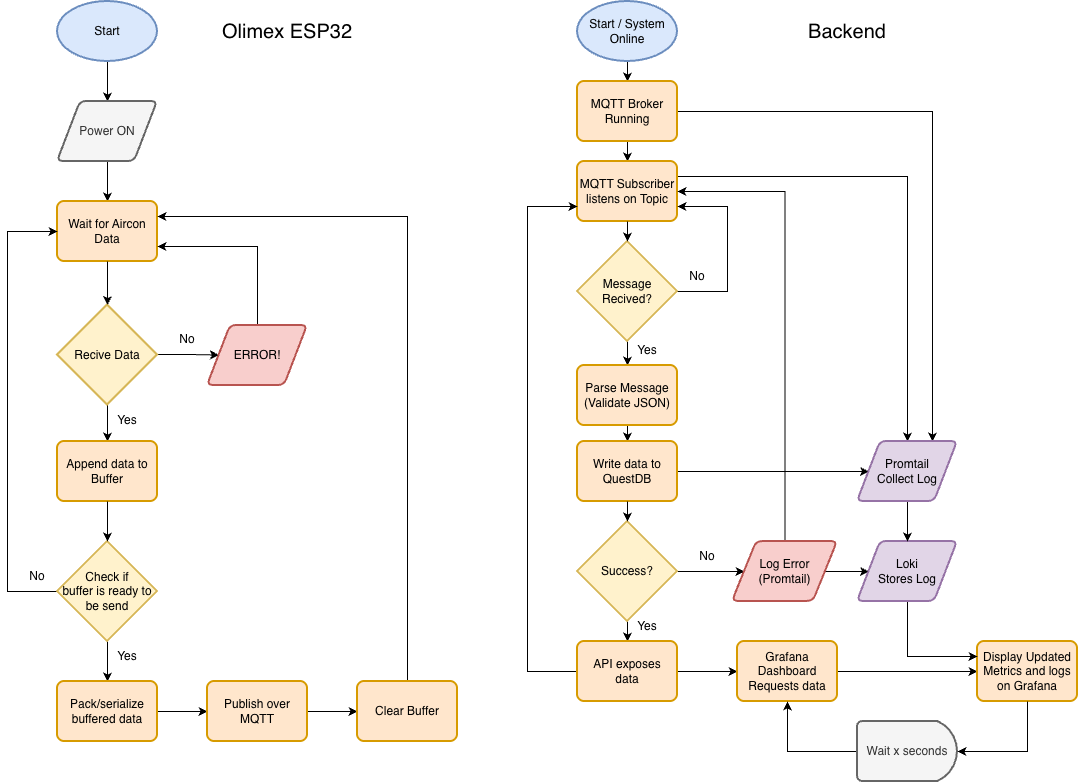

The diagram above was exported from draw.io. Its source (the exported page's mxGraphModel, read from the mxfile embedded in the PNG):
<mxGraphModel dx="1234" dy="916" grid="1" gridSize="10" guides="1" tooltips="1" connect="1" arrows="1" fold="1" page="1" pageScale="1" pageWidth="1169" pageHeight="827" math="0" shadow="0">
  <root>
    <mxCell id="0" />
    <mxCell id="1" parent="0" />
    <mxCell id="uUF_vHL7WT7SM8duNqNq-4" style="edgeStyle=orthogonalEdgeStyle;rounded=0;orthogonalLoop=1;jettySize=auto;html=1;exitX=0.5;exitY=1;exitDx=0;exitDy=0;entryX=0.5;entryY=0;entryDx=0;entryDy=0;" parent="1" edge="1">
      <mxGeometry relative="1" as="geometry">
        <mxPoint x="140" y="110" as="sourcePoint" />
        <mxPoint x="140" y="150" as="targetPoint" />
      </mxGeometry>
    </mxCell>
    <mxCell id="uUF_vHL7WT7SM8duNqNq-6" style="edgeStyle=orthogonalEdgeStyle;rounded=0;orthogonalLoop=1;jettySize=auto;html=1;exitX=0.5;exitY=1;exitDx=0;exitDy=0;entryX=0.5;entryY=0;entryDx=0;entryDy=0;" parent="1" edge="1">
      <mxGeometry relative="1" as="geometry">
        <mxPoint x="140" y="210" as="sourcePoint" />
        <mxPoint x="140" y="250" as="targetPoint" />
      </mxGeometry>
    </mxCell>
    <mxCell id="uUF_vHL7WT7SM8duNqNq-7" value="Start" style="strokeWidth=2;html=1;shape=mxgraph.flowchart.start_1;whiteSpace=wrap;fillColor=#dae8fc;strokeColor=#6c8ebf;" parent="1" vertex="1">
      <mxGeometry x="90" y="50" width="100" height="60" as="geometry" />
    </mxCell>
    <mxCell id="uUF_vHL7WT7SM8duNqNq-8" value="Power ON" style="shape=parallelogram;html=1;strokeWidth=2;perimeter=parallelogramPerimeter;whiteSpace=wrap;rounded=1;arcSize=12;size=0.23;fillColor=#f5f5f5;strokeColor=#666666;fontColor=#333333;" parent="1" vertex="1">
      <mxGeometry x="90" y="150" width="100" height="60" as="geometry" />
    </mxCell>
    <mxCell id="uUF_vHL7WT7SM8duNqNq-9" value="Wait for Aircon Data" style="rounded=1;whiteSpace=wrap;html=1;absoluteArcSize=1;arcSize=14;strokeWidth=2;fillColor=#ffe6cc;strokeColor=#d79b00;" parent="1" vertex="1">
      <mxGeometry x="90" y="250" width="100" height="60" as="geometry" />
    </mxCell>
    <mxCell id="uUF_vHL7WT7SM8duNqNq-13" style="edgeStyle=orthogonalEdgeStyle;rounded=0;orthogonalLoop=1;jettySize=auto;html=1;exitX=1;exitY=0.5;exitDx=0;exitDy=0;exitPerimeter=0;entryX=0;entryY=0.5;entryDx=0;entryDy=0;labelPosition=center;verticalLabelPosition=top;align=center;verticalAlign=bottom;" parent="1" edge="1">
      <mxGeometry relative="1" as="geometry">
        <mxPoint x="190" y="403.0200000000001" as="sourcePoint" />
        <mxPoint x="251.5" y="403.52" as="targetPoint" />
      </mxGeometry>
    </mxCell>
    <mxCell id="uUF_vHL7WT7SM8duNqNq-18" style="edgeStyle=orthogonalEdgeStyle;rounded=0;orthogonalLoop=1;jettySize=auto;html=1;exitX=0.5;exitY=1;exitDx=0;exitDy=0;exitPerimeter=0;entryX=0.5;entryY=0;entryDx=0;entryDy=0;" parent="1" source="uUF_vHL7WT7SM8duNqNq-10" target="uUF_vHL7WT7SM8duNqNq-17" edge="1">
      <mxGeometry relative="1" as="geometry" />
    </mxCell>
    <mxCell id="uUF_vHL7WT7SM8duNqNq-10" value="Recive Data" style="strokeWidth=2;html=1;shape=mxgraph.flowchart.decision;whiteSpace=wrap;fillColor=#fff2cc;strokeColor=#d6b656;" parent="1" vertex="1">
      <mxGeometry x="90" y="353.5" width="100" height="100" as="geometry" />
    </mxCell>
    <mxCell id="uUF_vHL7WT7SM8duNqNq-11" style="edgeStyle=orthogonalEdgeStyle;rounded=0;orthogonalLoop=1;jettySize=auto;html=1;exitX=0.5;exitY=1;exitDx=0;exitDy=0;entryX=0.5;entryY=0;entryDx=0;entryDy=0;entryPerimeter=0;" parent="1" source="uUF_vHL7WT7SM8duNqNq-9" target="uUF_vHL7WT7SM8duNqNq-10" edge="1">
      <mxGeometry relative="1" as="geometry" />
    </mxCell>
    <mxCell id="uUF_vHL7WT7SM8duNqNq-16" style="edgeStyle=orthogonalEdgeStyle;rounded=0;orthogonalLoop=1;jettySize=auto;html=1;exitX=0.5;exitY=0;exitDx=0;exitDy=0;entryX=1;entryY=0.75;entryDx=0;entryDy=0;" parent="1" source="uUF_vHL7WT7SM8duNqNq-12" target="uUF_vHL7WT7SM8duNqNq-9" edge="1">
      <mxGeometry relative="1" as="geometry" />
    </mxCell>
    <mxCell id="uUF_vHL7WT7SM8duNqNq-12" value="&lt;div&gt;&lt;span style=&quot;background-color: transparent; color: light-dark(rgb(0, 0, 0), rgb(255, 255, 255));&quot;&gt;ERROR!&lt;/span&gt;&lt;/div&gt;" style="shape=parallelogram;html=1;strokeWidth=2;perimeter=parallelogramPerimeter;whiteSpace=wrap;rounded=1;arcSize=12;size=0.23;fillColor=#f8cecc;strokeColor=#b85450;" parent="1" vertex="1">
      <mxGeometry x="240" y="374" width="100" height="60" as="geometry" />
    </mxCell>
    <mxCell id="uUF_vHL7WT7SM8duNqNq-15" value="No" style="text;html=1;whiteSpace=wrap;strokeColor=none;fillColor=none;align=center;verticalAlign=middle;rounded=0;" parent="1" vertex="1">
      <mxGeometry x="190" y="373" width="60" height="30" as="geometry" />
    </mxCell>
    <mxCell id="uUF_vHL7WT7SM8duNqNq-17" value="Append data to Buffer" style="rounded=1;whiteSpace=wrap;html=1;absoluteArcSize=1;arcSize=14;strokeWidth=2;fillColor=#ffe6cc;strokeColor=#d79b00;" parent="1" vertex="1">
      <mxGeometry x="90" y="490" width="100" height="60" as="geometry" />
    </mxCell>
    <mxCell id="uUF_vHL7WT7SM8duNqNq-19" value="Yes" style="text;html=1;whiteSpace=wrap;strokeColor=none;fillColor=none;align=center;verticalAlign=middle;rounded=0;" parent="1" vertex="1">
      <mxGeometry x="130" y="453.5" width="60" height="30" as="geometry" />
    </mxCell>
    <mxCell id="uUF_vHL7WT7SM8duNqNq-23" style="edgeStyle=orthogonalEdgeStyle;rounded=0;orthogonalLoop=1;jettySize=auto;html=1;exitX=0;exitY=0.5;exitDx=0;exitDy=0;exitPerimeter=0;entryX=0;entryY=0.5;entryDx=0;entryDy=0;" parent="1" source="uUF_vHL7WT7SM8duNqNq-21" target="uUF_vHL7WT7SM8duNqNq-9" edge="1">
      <mxGeometry relative="1" as="geometry">
        <mxPoint x="40" y="250" as="targetPoint" />
        <Array as="points">
          <mxPoint x="40" y="640" />
          <mxPoint x="40" y="280" />
        </Array>
      </mxGeometry>
    </mxCell>
    <mxCell id="uUF_vHL7WT7SM8duNqNq-26" style="edgeStyle=orthogonalEdgeStyle;rounded=0;orthogonalLoop=1;jettySize=auto;html=1;exitX=0.5;exitY=1;exitDx=0;exitDy=0;exitPerimeter=0;entryX=0.5;entryY=0;entryDx=0;entryDy=0;" parent="1" source="uUF_vHL7WT7SM8duNqNq-21" target="uUF_vHL7WT7SM8duNqNq-25" edge="1">
      <mxGeometry relative="1" as="geometry" />
    </mxCell>
    <mxCell id="uUF_vHL7WT7SM8duNqNq-21" value="Check if&lt;div&gt;&lt;span style=&quot;background-color: transparent; color: light-dark(rgb(0, 0, 0), rgb(255, 255, 255));&quot;&gt;buffer is ready to be send&lt;/span&gt;&lt;/div&gt;" style="strokeWidth=2;html=1;shape=mxgraph.flowchart.decision;whiteSpace=wrap;fillColor=#fff2cc;strokeColor=#d6b656;" parent="1" vertex="1">
      <mxGeometry x="90" y="590" width="100" height="100" as="geometry" />
    </mxCell>
    <mxCell id="uUF_vHL7WT7SM8duNqNq-22" style="edgeStyle=orthogonalEdgeStyle;rounded=0;orthogonalLoop=1;jettySize=auto;html=1;exitX=0.5;exitY=1;exitDx=0;exitDy=0;entryX=0.5;entryY=0;entryDx=0;entryDy=0;entryPerimeter=0;" parent="1" source="uUF_vHL7WT7SM8duNqNq-17" target="uUF_vHL7WT7SM8duNqNq-21" edge="1">
      <mxGeometry relative="1" as="geometry" />
    </mxCell>
    <mxCell id="uUF_vHL7WT7SM8duNqNq-24" value="No" style="text;html=1;whiteSpace=wrap;strokeColor=none;fillColor=none;align=center;verticalAlign=middle;rounded=0;" parent="1" vertex="1">
      <mxGeometry x="40" y="610" width="60" height="30" as="geometry" />
    </mxCell>
    <mxCell id="uUF_vHL7WT7SM8duNqNq-29" style="edgeStyle=orthogonalEdgeStyle;rounded=0;orthogonalLoop=1;jettySize=auto;html=1;exitX=1;exitY=0.5;exitDx=0;exitDy=0;entryX=0;entryY=0.5;entryDx=0;entryDy=0;" parent="1" source="uUF_vHL7WT7SM8duNqNq-25" target="uUF_vHL7WT7SM8duNqNq-28" edge="1">
      <mxGeometry relative="1" as="geometry" />
    </mxCell>
    <mxCell id="uUF_vHL7WT7SM8duNqNq-25" value="Pack/serialize buffered data" style="rounded=1;whiteSpace=wrap;html=1;absoluteArcSize=1;arcSize=14;strokeWidth=2;fillColor=#ffe6cc;strokeColor=#d79b00;" parent="1" vertex="1">
      <mxGeometry x="90" y="730" width="100" height="60" as="geometry" />
    </mxCell>
    <mxCell id="uUF_vHL7WT7SM8duNqNq-27" value="Yes" style="text;html=1;whiteSpace=wrap;strokeColor=none;fillColor=none;align=center;verticalAlign=middle;rounded=0;" parent="1" vertex="1">
      <mxGeometry x="130" y="690" width="60" height="30" as="geometry" />
    </mxCell>
    <mxCell id="uUF_vHL7WT7SM8duNqNq-33" style="edgeStyle=orthogonalEdgeStyle;rounded=0;orthogonalLoop=1;jettySize=auto;html=1;exitX=1;exitY=0.5;exitDx=0;exitDy=0;entryX=0;entryY=0.5;entryDx=0;entryDy=0;" parent="1" source="uUF_vHL7WT7SM8duNqNq-28" target="uUF_vHL7WT7SM8duNqNq-32" edge="1">
      <mxGeometry relative="1" as="geometry" />
    </mxCell>
    <mxCell id="uUF_vHL7WT7SM8duNqNq-28" value="Publish over MQTT" style="rounded=1;whiteSpace=wrap;html=1;absoluteArcSize=1;arcSize=14;strokeWidth=2;fillColor=#ffe6cc;strokeColor=#d79b00;" parent="1" vertex="1">
      <mxGeometry x="240" y="730" width="100" height="60" as="geometry" />
    </mxCell>
    <mxCell id="uUF_vHL7WT7SM8duNqNq-34" style="edgeStyle=orthogonalEdgeStyle;rounded=0;orthogonalLoop=1;jettySize=auto;html=1;exitX=0.5;exitY=0;exitDx=0;exitDy=0;entryX=1;entryY=0.25;entryDx=0;entryDy=0;" parent="1" source="uUF_vHL7WT7SM8duNqNq-32" target="uUF_vHL7WT7SM8duNqNq-9" edge="1">
      <mxGeometry relative="1" as="geometry" />
    </mxCell>
    <mxCell id="uUF_vHL7WT7SM8duNqNq-32" value="Clear Buffer" style="rounded=1;whiteSpace=wrap;html=1;absoluteArcSize=1;arcSize=14;strokeWidth=2;fillColor=#ffe6cc;strokeColor=#d79b00;" parent="1" vertex="1">
      <mxGeometry x="390" y="730" width="100" height="60" as="geometry" />
    </mxCell>
    <mxCell id="XTKJh3VNOY2GpHLEX3z0-1" style="edgeStyle=orthogonalEdgeStyle;rounded=0;orthogonalLoop=1;jettySize=auto;html=1;exitX=0.5;exitY=1;exitDx=0;exitDy=0;exitPerimeter=0;entryX=0.5;entryY=0;entryDx=0;entryDy=0;" edge="1" parent="1" source="XTKJh3VNOY2GpHLEX3z0-2" target="XTKJh3VNOY2GpHLEX3z0-5">
      <mxGeometry relative="1" as="geometry" />
    </mxCell>
    <mxCell id="XTKJh3VNOY2GpHLEX3z0-2" value="Start / System Online" style="strokeWidth=2;html=1;shape=mxgraph.flowchart.start_1;whiteSpace=wrap;fillColor=#dae8fc;strokeColor=#6c8ebf;" vertex="1" parent="1">
      <mxGeometry x="610" y="50" width="100" height="60" as="geometry" />
    </mxCell>
    <mxCell id="XTKJh3VNOY2GpHLEX3z0-3" style="edgeStyle=orthogonalEdgeStyle;rounded=0;orthogonalLoop=1;jettySize=auto;html=1;exitX=0.5;exitY=1;exitDx=0;exitDy=0;entryX=0.5;entryY=0;entryDx=0;entryDy=0;" edge="1" parent="1" source="XTKJh3VNOY2GpHLEX3z0-5" target="XTKJh3VNOY2GpHLEX3z0-7">
      <mxGeometry relative="1" as="geometry" />
    </mxCell>
    <mxCell id="XTKJh3VNOY2GpHLEX3z0-4" style="edgeStyle=orthogonalEdgeStyle;rounded=0;orthogonalLoop=1;jettySize=auto;html=1;exitX=1;exitY=0.5;exitDx=0;exitDy=0;entryX=0.75;entryY=0;entryDx=0;entryDy=0;" edge="1" parent="1" source="XTKJh3VNOY2GpHLEX3z0-5" target="XTKJh3VNOY2GpHLEX3z0-36">
      <mxGeometry relative="1" as="geometry" />
    </mxCell>
    <mxCell id="XTKJh3VNOY2GpHLEX3z0-5" value="MQTT Broker Running" style="rounded=1;whiteSpace=wrap;html=1;absoluteArcSize=1;arcSize=14;strokeWidth=2;fillColor=#ffe6cc;strokeColor=#d79b00;" vertex="1" parent="1">
      <mxGeometry x="610" y="130" width="100" height="60" as="geometry" />
    </mxCell>
    <mxCell id="XTKJh3VNOY2GpHLEX3z0-6" style="edgeStyle=orthogonalEdgeStyle;rounded=0;orthogonalLoop=1;jettySize=auto;html=1;exitX=1;exitY=0.25;exitDx=0;exitDy=0;" edge="1" parent="1" source="XTKJh3VNOY2GpHLEX3z0-7" target="XTKJh3VNOY2GpHLEX3z0-36">
      <mxGeometry relative="1" as="geometry" />
    </mxCell>
    <mxCell id="XTKJh3VNOY2GpHLEX3z0-7" value="MQTT Subscriber listens on Topic" style="rounded=1;whiteSpace=wrap;html=1;absoluteArcSize=1;arcSize=14;strokeWidth=2;fillColor=#ffe6cc;strokeColor=#d79b00;" vertex="1" parent="1">
      <mxGeometry x="610" y="210" width="100" height="60" as="geometry" />
    </mxCell>
    <mxCell id="XTKJh3VNOY2GpHLEX3z0-8" style="edgeStyle=orthogonalEdgeStyle;rounded=0;orthogonalLoop=1;jettySize=auto;html=1;exitX=0.5;exitY=1;exitDx=0;exitDy=0;exitPerimeter=0;entryX=0.5;entryY=0;entryDx=0;entryDy=0;" edge="1" parent="1" source="XTKJh3VNOY2GpHLEX3z0-10" target="XTKJh3VNOY2GpHLEX3z0-14">
      <mxGeometry relative="1" as="geometry" />
    </mxCell>
    <mxCell id="XTKJh3VNOY2GpHLEX3z0-9" style="edgeStyle=orthogonalEdgeStyle;rounded=0;orthogonalLoop=1;jettySize=auto;html=1;exitX=1;exitY=0.5;exitDx=0;exitDy=0;exitPerimeter=0;entryX=1;entryY=0.75;entryDx=0;entryDy=0;" edge="1" parent="1" source="XTKJh3VNOY2GpHLEX3z0-10" target="XTKJh3VNOY2GpHLEX3z0-7">
      <mxGeometry relative="1" as="geometry">
        <Array as="points">
          <mxPoint x="760" y="340" />
          <mxPoint x="760" y="255" />
        </Array>
      </mxGeometry>
    </mxCell>
    <mxCell id="XTKJh3VNOY2GpHLEX3z0-10" value="Message&lt;div&gt;Recived?&lt;/div&gt;" style="strokeWidth=2;html=1;shape=mxgraph.flowchart.decision;whiteSpace=wrap;fillColor=#fff2cc;strokeColor=#d6b656;" vertex="1" parent="1">
      <mxGeometry x="610" y="290" width="100" height="100" as="geometry" />
    </mxCell>
    <mxCell id="XTKJh3VNOY2GpHLEX3z0-11" style="edgeStyle=orthogonalEdgeStyle;rounded=0;orthogonalLoop=1;jettySize=auto;html=1;exitX=0.5;exitY=1;exitDx=0;exitDy=0;entryX=0.5;entryY=0;entryDx=0;entryDy=0;entryPerimeter=0;" edge="1" parent="1" source="XTKJh3VNOY2GpHLEX3z0-7" target="XTKJh3VNOY2GpHLEX3z0-10">
      <mxGeometry relative="1" as="geometry" />
    </mxCell>
    <mxCell id="XTKJh3VNOY2GpHLEX3z0-12" value="No" style="text;html=1;whiteSpace=wrap;strokeColor=none;fillColor=none;align=center;verticalAlign=middle;rounded=0;" vertex="1" parent="1">
      <mxGeometry x="700" y="310" width="60" height="30" as="geometry" />
    </mxCell>
    <mxCell id="XTKJh3VNOY2GpHLEX3z0-13" style="edgeStyle=orthogonalEdgeStyle;rounded=0;orthogonalLoop=1;jettySize=auto;html=1;exitX=0.5;exitY=1;exitDx=0;exitDy=0;entryX=0.5;entryY=0;entryDx=0;entryDy=0;" edge="1" parent="1" source="XTKJh3VNOY2GpHLEX3z0-14" target="XTKJh3VNOY2GpHLEX3z0-17">
      <mxGeometry relative="1" as="geometry" />
    </mxCell>
    <mxCell id="XTKJh3VNOY2GpHLEX3z0-14" value="Parse Message&lt;div&gt;(Validate JSON)&lt;/div&gt;" style="rounded=1;whiteSpace=wrap;html=1;absoluteArcSize=1;arcSize=14;strokeWidth=2;fillColor=#ffe6cc;strokeColor=#d79b00;" vertex="1" parent="1">
      <mxGeometry x="610" y="414" width="100" height="60" as="geometry" />
    </mxCell>
    <mxCell id="XTKJh3VNOY2GpHLEX3z0-15" value="Yes" style="text;html=1;whiteSpace=wrap;strokeColor=none;fillColor=none;align=center;verticalAlign=middle;rounded=0;" vertex="1" parent="1">
      <mxGeometry x="650" y="384" width="60" height="30" as="geometry" />
    </mxCell>
    <mxCell id="XTKJh3VNOY2GpHLEX3z0-16" style="edgeStyle=orthogonalEdgeStyle;rounded=0;orthogonalLoop=1;jettySize=auto;html=1;exitX=1;exitY=0.5;exitDx=0;exitDy=0;entryX=0;entryY=0.5;entryDx=0;entryDy=0;" edge="1" parent="1" source="XTKJh3VNOY2GpHLEX3z0-17" target="XTKJh3VNOY2GpHLEX3z0-36">
      <mxGeometry relative="1" as="geometry">
        <Array as="points">
          <mxPoint x="810" y="520" />
          <mxPoint x="810" y="520" />
        </Array>
      </mxGeometry>
    </mxCell>
    <mxCell id="XTKJh3VNOY2GpHLEX3z0-17" value="Write data to QuestDB" style="rounded=1;whiteSpace=wrap;html=1;absoluteArcSize=1;arcSize=14;strokeWidth=2;fillColor=#ffe6cc;strokeColor=#d79b00;" vertex="1" parent="1">
      <mxGeometry x="610" y="490" width="100" height="60" as="geometry" />
    </mxCell>
    <mxCell id="XTKJh3VNOY2GpHLEX3z0-18" style="edgeStyle=orthogonalEdgeStyle;rounded=0;orthogonalLoop=1;jettySize=auto;html=1;exitX=1;exitY=0.5;exitDx=0;exitDy=0;exitPerimeter=0;entryX=0;entryY=0.5;entryDx=0;entryDy=0;" edge="1" parent="1" source="XTKJh3VNOY2GpHLEX3z0-20" target="XTKJh3VNOY2GpHLEX3z0-28">
      <mxGeometry relative="1" as="geometry">
        <mxPoint x="770" y="620" as="targetPoint" />
      </mxGeometry>
    </mxCell>
    <mxCell id="XTKJh3VNOY2GpHLEX3z0-19" style="edgeStyle=orthogonalEdgeStyle;rounded=0;orthogonalLoop=1;jettySize=auto;html=1;exitX=0.5;exitY=1;exitDx=0;exitDy=0;exitPerimeter=0;entryX=0.5;entryY=0;entryDx=0;entryDy=0;" edge="1" parent="1" source="XTKJh3VNOY2GpHLEX3z0-20" target="XTKJh3VNOY2GpHLEX3z0-25">
      <mxGeometry relative="1" as="geometry" />
    </mxCell>
    <mxCell id="XTKJh3VNOY2GpHLEX3z0-20" value="Success?" style="strokeWidth=2;html=1;shape=mxgraph.flowchart.decision;whiteSpace=wrap;fillColor=#fff2cc;strokeColor=#d6b656;" vertex="1" parent="1">
      <mxGeometry x="610" y="570" width="100" height="100" as="geometry" />
    </mxCell>
    <mxCell id="XTKJh3VNOY2GpHLEX3z0-21" style="edgeStyle=orthogonalEdgeStyle;rounded=0;orthogonalLoop=1;jettySize=auto;html=1;exitX=0.5;exitY=1;exitDx=0;exitDy=0;entryX=0.5;entryY=0;entryDx=0;entryDy=0;entryPerimeter=0;" edge="1" parent="1" source="XTKJh3VNOY2GpHLEX3z0-17" target="XTKJh3VNOY2GpHLEX3z0-20">
      <mxGeometry relative="1" as="geometry" />
    </mxCell>
    <mxCell id="XTKJh3VNOY2GpHLEX3z0-22" value="No" style="text;html=1;whiteSpace=wrap;strokeColor=none;fillColor=none;align=center;verticalAlign=middle;rounded=0;" vertex="1" parent="1">
      <mxGeometry x="710" y="590" width="60" height="30" as="geometry" />
    </mxCell>
    <mxCell id="XTKJh3VNOY2GpHLEX3z0-23" style="edgeStyle=orthogonalEdgeStyle;rounded=0;orthogonalLoop=1;jettySize=auto;html=1;exitX=1;exitY=0.5;exitDx=0;exitDy=0;entryX=0;entryY=0.5;entryDx=0;entryDy=0;" edge="1" parent="1" source="XTKJh3VNOY2GpHLEX3z0-25" target="XTKJh3VNOY2GpHLEX3z0-31">
      <mxGeometry relative="1" as="geometry" />
    </mxCell>
    <mxCell id="XTKJh3VNOY2GpHLEX3z0-24" style="edgeStyle=orthogonalEdgeStyle;rounded=0;orthogonalLoop=1;jettySize=auto;html=1;exitX=0;exitY=0.5;exitDx=0;exitDy=0;entryX=0;entryY=0.75;entryDx=0;entryDy=0;" edge="1" parent="1" source="XTKJh3VNOY2GpHLEX3z0-25" target="XTKJh3VNOY2GpHLEX3z0-7">
      <mxGeometry relative="1" as="geometry">
        <Array as="points">
          <mxPoint x="560" y="720" />
          <mxPoint x="560" y="255" />
        </Array>
      </mxGeometry>
    </mxCell>
    <mxCell id="XTKJh3VNOY2GpHLEX3z0-25" value="API exposes&lt;div&gt;data&lt;/div&gt;" style="rounded=1;whiteSpace=wrap;html=1;absoluteArcSize=1;arcSize=14;strokeWidth=2;fillColor=#ffe6cc;strokeColor=#d79b00;" vertex="1" parent="1">
      <mxGeometry x="610" y="690" width="100" height="60" as="geometry" />
    </mxCell>
    <mxCell id="XTKJh3VNOY2GpHLEX3z0-26" style="edgeStyle=orthogonalEdgeStyle;rounded=0;orthogonalLoop=1;jettySize=auto;html=1;exitX=1;exitY=0.5;exitDx=0;exitDy=0;" edge="1" parent="1" source="XTKJh3VNOY2GpHLEX3z0-28" target="XTKJh3VNOY2GpHLEX3z0-34">
      <mxGeometry relative="1" as="geometry" />
    </mxCell>
    <mxCell id="XTKJh3VNOY2GpHLEX3z0-27" style="edgeStyle=orthogonalEdgeStyle;rounded=0;orthogonalLoop=1;jettySize=auto;html=1;exitX=0.5;exitY=0;exitDx=0;exitDy=0;entryX=1;entryY=0.5;entryDx=0;entryDy=0;" edge="1" parent="1" source="XTKJh3VNOY2GpHLEX3z0-28" target="XTKJh3VNOY2GpHLEX3z0-7">
      <mxGeometry relative="1" as="geometry" />
    </mxCell>
    <mxCell id="XTKJh3VNOY2GpHLEX3z0-28" value="Log Error&lt;div&gt;(Promtail)&lt;/div&gt;" style="shape=parallelogram;html=1;strokeWidth=2;perimeter=parallelogramPerimeter;whiteSpace=wrap;rounded=1;arcSize=12;size=0.23;fillColor=#f8cecc;strokeColor=#b85450;" vertex="1" parent="1">
      <mxGeometry x="765" y="590" width="105" height="60" as="geometry" />
    </mxCell>
    <mxCell id="XTKJh3VNOY2GpHLEX3z0-29" value="Yes" style="text;html=1;whiteSpace=wrap;strokeColor=none;fillColor=none;align=center;verticalAlign=middle;rounded=0;" vertex="1" parent="1">
      <mxGeometry x="650" y="660" width="60" height="30" as="geometry" />
    </mxCell>
    <mxCell id="XTKJh3VNOY2GpHLEX3z0-30" style="edgeStyle=orthogonalEdgeStyle;rounded=0;orthogonalLoop=1;jettySize=auto;html=1;exitX=1;exitY=0.5;exitDx=0;exitDy=0;entryX=0;entryY=0.5;entryDx=0;entryDy=0;" edge="1" parent="1" source="XTKJh3VNOY2GpHLEX3z0-31" target="XTKJh3VNOY2GpHLEX3z0-32">
      <mxGeometry relative="1" as="geometry" />
    </mxCell>
    <mxCell id="XTKJh3VNOY2GpHLEX3z0-31" value="Grafana Dashboard Requests data" style="rounded=1;whiteSpace=wrap;html=1;absoluteArcSize=1;arcSize=14;strokeWidth=2;fillColor=#ffe6cc;strokeColor=#d79b00;" vertex="1" parent="1">
      <mxGeometry x="770" y="690" width="100" height="60" as="geometry" />
    </mxCell>
    <mxCell id="XTKJh3VNOY2GpHLEX3z0-32" value="Display Updated Metrics and logs on Grafana" style="rounded=1;whiteSpace=wrap;html=1;absoluteArcSize=1;arcSize=14;strokeWidth=2;fillColor=#ffe6cc;strokeColor=#d79b00;" vertex="1" parent="1">
      <mxGeometry x="1010" y="690" width="100" height="60" as="geometry" />
    </mxCell>
    <mxCell id="XTKJh3VNOY2GpHLEX3z0-33" style="edgeStyle=orthogonalEdgeStyle;rounded=0;orthogonalLoop=1;jettySize=auto;html=1;exitX=0.5;exitY=1;exitDx=0;exitDy=0;entryX=0;entryY=0.25;entryDx=0;entryDy=0;" edge="1" parent="1" source="XTKJh3VNOY2GpHLEX3z0-34" target="XTKJh3VNOY2GpHLEX3z0-32">
      <mxGeometry relative="1" as="geometry" />
    </mxCell>
    <mxCell id="XTKJh3VNOY2GpHLEX3z0-34" value="Loki&lt;div&gt;Stores&amp;nbsp;&lt;span style=&quot;background-color: transparent; color: light-dark(rgb(0, 0, 0), rgb(255, 255, 255));&quot;&gt;Log&lt;/span&gt;&lt;/div&gt;" style="shape=parallelogram;html=1;strokeWidth=2;perimeter=parallelogramPerimeter;whiteSpace=wrap;rounded=1;arcSize=12;size=0.23;fillColor=#e1d5e7;strokeColor=#9673a6;" vertex="1" parent="1">
      <mxGeometry x="890" y="590" width="100" height="60" as="geometry" />
    </mxCell>
    <mxCell id="XTKJh3VNOY2GpHLEX3z0-35" style="edgeStyle=orthogonalEdgeStyle;rounded=0;orthogonalLoop=1;jettySize=auto;html=1;exitX=0.5;exitY=1;exitDx=0;exitDy=0;" edge="1" parent="1" source="XTKJh3VNOY2GpHLEX3z0-36" target="XTKJh3VNOY2GpHLEX3z0-34">
      <mxGeometry relative="1" as="geometry" />
    </mxCell>
    <mxCell id="XTKJh3VNOY2GpHLEX3z0-36" value="Promtail&lt;div&gt;Collect Log&lt;/div&gt;" style="shape=parallelogram;html=1;strokeWidth=2;perimeter=parallelogramPerimeter;whiteSpace=wrap;rounded=1;arcSize=12;size=0.23;fillColor=#e1d5e7;strokeColor=#9673a6;" vertex="1" parent="1">
      <mxGeometry x="890" y="490" width="100" height="60" as="geometry" />
    </mxCell>
    <mxCell id="XTKJh3VNOY2GpHLEX3z0-37" style="edgeStyle=orthogonalEdgeStyle;rounded=0;orthogonalLoop=1;jettySize=auto;html=1;exitX=0;exitY=0.5;exitDx=0;exitDy=0;exitPerimeter=0;entryX=0.5;entryY=1;entryDx=0;entryDy=0;" edge="1" parent="1" source="XTKJh3VNOY2GpHLEX3z0-38" target="XTKJh3VNOY2GpHLEX3z0-31">
      <mxGeometry relative="1" as="geometry" />
    </mxCell>
    <mxCell id="XTKJh3VNOY2GpHLEX3z0-38" value="Wait x seconds" style="strokeWidth=2;html=1;shape=mxgraph.flowchart.delay;whiteSpace=wrap;fillColor=#f5f5f5;fontColor=#333333;strokeColor=#666666;" vertex="1" parent="1">
      <mxGeometry x="890" y="770" width="100" height="60" as="geometry" />
    </mxCell>
    <mxCell id="XTKJh3VNOY2GpHLEX3z0-39" style="edgeStyle=orthogonalEdgeStyle;rounded=0;orthogonalLoop=1;jettySize=auto;html=1;exitX=0.5;exitY=1;exitDx=0;exitDy=0;entryX=1;entryY=0.5;entryDx=0;entryDy=0;entryPerimeter=0;" edge="1" parent="1" source="XTKJh3VNOY2GpHLEX3z0-32" target="XTKJh3VNOY2GpHLEX3z0-38">
      <mxGeometry relative="1" as="geometry" />
    </mxCell>
    <mxCell id="XTKJh3VNOY2GpHLEX3z0-40" value="&lt;font style=&quot;font-size: 20px;&quot;&gt;Olimex ESP32&lt;/font&gt;" style="text;html=1;whiteSpace=wrap;strokeColor=none;fillColor=none;align=center;verticalAlign=middle;rounded=0;" vertex="1" parent="1">
      <mxGeometry x="240" y="65" width="160" height="30" as="geometry" />
    </mxCell>
    <mxCell id="XTKJh3VNOY2GpHLEX3z0-41" value="&lt;font style=&quot;font-size: 20px;&quot;&gt;Backend&lt;/font&gt;" style="text;html=1;whiteSpace=wrap;strokeColor=none;fillColor=none;align=center;verticalAlign=middle;rounded=0;" vertex="1" parent="1">
      <mxGeometry x="800" y="65" width="160" height="30" as="geometry" />
    </mxCell>
  </root>
</mxGraphModel>